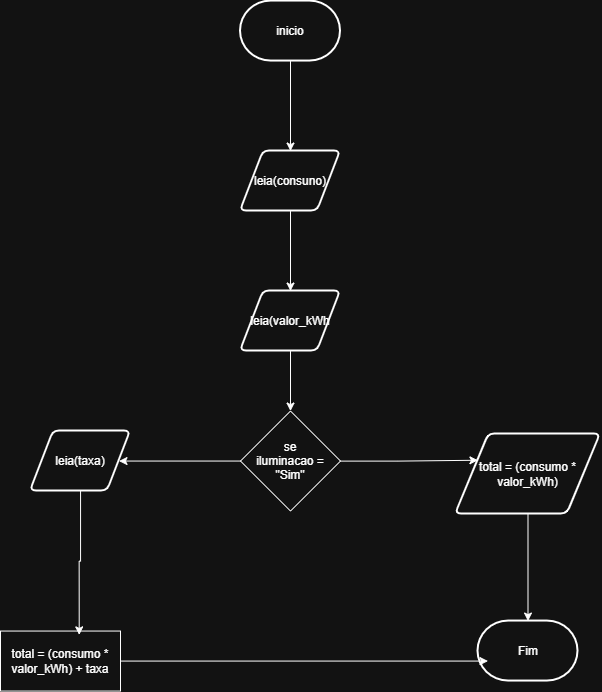

The diagram above was exported from draw.io. Its source (the exported page's mxGraphModel, read from the mxfile embedded in the PNG):
<mxGraphModel dx="813" dy="913" grid="1" gridSize="10" guides="1" tooltips="1" connect="1" arrows="1" fold="1" page="1" pageScale="1" pageWidth="827" pageHeight="1169" math="0" shadow="0">
  <root>
    <mxCell id="0" />
    <mxCell id="1" parent="0" />
    <mxCell id="0L-aEYTjvljIbHB6k1XI-10" edge="1" parent="1" source="0L-aEYTjvljIbHB6k1XI-1" style="edgeStyle=orthogonalEdgeStyle;rounded=0;orthogonalLoop=1;jettySize=auto;html=1;entryX=0.5;entryY=0;entryDx=0;entryDy=0;" target="0L-aEYTjvljIbHB6k1XI-3">
      <mxGeometry relative="1" as="geometry" />
    </mxCell>
    <mxCell id="0L-aEYTjvljIbHB6k1XI-1" parent="1" style="strokeWidth=2;html=1;shape=mxgraph.flowchart.terminator;whiteSpace=wrap;" value="inicio" vertex="1">
      <mxGeometry height="60" width="100" x="430" y="20" as="geometry" />
    </mxCell>
    <mxCell id="0L-aEYTjvljIbHB6k1XI-2" parent="1" style="strokeWidth=2;html=1;shape=mxgraph.flowchart.terminator;whiteSpace=wrap;" value="Fim" vertex="1">
      <mxGeometry height="60" width="100" x="667.5" y="640" as="geometry" />
    </mxCell>
    <mxCell id="0L-aEYTjvljIbHB6k1XI-11" edge="1" parent="1" source="0L-aEYTjvljIbHB6k1XI-3" style="edgeStyle=orthogonalEdgeStyle;rounded=0;orthogonalLoop=1;jettySize=auto;html=1;entryX=0.5;entryY=0;entryDx=0;entryDy=0;" target="0L-aEYTjvljIbHB6k1XI-4">
      <mxGeometry relative="1" as="geometry" />
    </mxCell>
    <mxCell id="0L-aEYTjvljIbHB6k1XI-3" parent="1" style="shape=parallelogram;html=1;strokeWidth=2;perimeter=parallelogramPerimeter;whiteSpace=wrap;rounded=1;arcSize=12;size=0.23;" value="leia(consuno)" vertex="1">
      <mxGeometry height="60" width="100" x="430" y="170" as="geometry" />
    </mxCell>
    <mxCell id="0L-aEYTjvljIbHB6k1XI-12" edge="1" parent="1" source="0L-aEYTjvljIbHB6k1XI-4" style="edgeStyle=orthogonalEdgeStyle;rounded=0;orthogonalLoop=1;jettySize=auto;html=1;" target="0L-aEYTjvljIbHB6k1XI-5">
      <mxGeometry relative="1" as="geometry" />
    </mxCell>
    <mxCell id="0L-aEYTjvljIbHB6k1XI-4" parent="1" style="shape=parallelogram;html=1;strokeWidth=2;perimeter=parallelogramPerimeter;whiteSpace=wrap;rounded=1;arcSize=12;size=0.23;" value="leia(valor_kWh" vertex="1">
      <mxGeometry height="60" width="100" x="430" y="310" as="geometry" />
    </mxCell>
    <mxCell id="0L-aEYTjvljIbHB6k1XI-17" edge="1" parent="1" source="0L-aEYTjvljIbHB6k1XI-5" style="edgeStyle=orthogonalEdgeStyle;rounded=0;orthogonalLoop=1;jettySize=auto;html=1;entryX=0;entryY=0.25;entryDx=0;entryDy=0;" target="0L-aEYTjvljIbHB6k1XI-7">
      <mxGeometry relative="1" as="geometry" />
    </mxCell>
    <mxCell id="0L-aEYTjvljIbHB6k1XI-18" edge="1" parent="1" source="0L-aEYTjvljIbHB6k1XI-5" style="edgeStyle=orthogonalEdgeStyle;rounded=0;orthogonalLoop=1;jettySize=auto;html=1;" target="0L-aEYTjvljIbHB6k1XI-6">
      <mxGeometry relative="1" as="geometry" />
    </mxCell>
    <mxCell id="0L-aEYTjvljIbHB6k1XI-5" parent="1" style="rhombus;whiteSpace=wrap;html=1;shapeInside=1;" value="se iluminacao = &quot;Sim&quot;" vertex="1">
      <mxGeometry height="100" width="100" x="430" y="430" as="geometry" />
    </mxCell>
    <mxCell id="0L-aEYTjvljIbHB6k1XI-6" parent="1" style="shape=parallelogram;html=1;strokeWidth=2;perimeter=parallelogramPerimeter;whiteSpace=wrap;rounded=1;arcSize=12;size=0.23;" value="leia(taxa)" vertex="1">
      <mxGeometry height="60" width="100" x="220" y="450" as="geometry" />
    </mxCell>
    <mxCell id="0L-aEYTjvljIbHB6k1XI-7" parent="1" style="shape=parallelogram;html=1;strokeWidth=2;perimeter=parallelogramPerimeter;whiteSpace=wrap;rounded=1;arcSize=12;size=0.23;" value="total = (consumo * valor_kWh)" vertex="1">
      <mxGeometry height="80" width="145" x="645" y="453" as="geometry" />
    </mxCell>
    <mxCell id="0L-aEYTjvljIbHB6k1XI-8" parent="1" style="rounded=0;whiteSpace=wrap;html=1;" value="total = (consumo * valor_kWh) + taxa" vertex="1">
      <mxGeometry height="60" width="120" x="190" y="650" as="geometry" />
    </mxCell>
    <mxCell id="0L-aEYTjvljIbHB6k1XI-14" edge="1" parent="1" source="0L-aEYTjvljIbHB6k1XI-6" style="edgeStyle=orthogonalEdgeStyle;rounded=0;orthogonalLoop=1;jettySize=auto;html=1;entryX=0.656;entryY=0.064;entryDx=0;entryDy=0;entryPerimeter=0;" target="0L-aEYTjvljIbHB6k1XI-8">
      <mxGeometry relative="1" as="geometry" />
    </mxCell>
    <mxCell id="0L-aEYTjvljIbHB6k1XI-15" edge="1" parent="1" source="0L-aEYTjvljIbHB6k1XI-8" style="edgeStyle=orthogonalEdgeStyle;rounded=0;orthogonalLoop=1;jettySize=auto;html=1;entryX=0.1;entryY=0.667;entryDx=0;entryDy=0;entryPerimeter=0;" target="0L-aEYTjvljIbHB6k1XI-2">
      <mxGeometry relative="1" as="geometry" />
    </mxCell>
    <mxCell id="0L-aEYTjvljIbHB6k1XI-16" edge="1" parent="1" source="0L-aEYTjvljIbHB6k1XI-7" style="edgeStyle=orthogonalEdgeStyle;rounded=0;orthogonalLoop=1;jettySize=auto;html=1;entryX=0.5;entryY=0;entryDx=0;entryDy=0;entryPerimeter=0;" target="0L-aEYTjvljIbHB6k1XI-2">
      <mxGeometry relative="1" as="geometry" />
    </mxCell>
  </root>
</mxGraphModel>